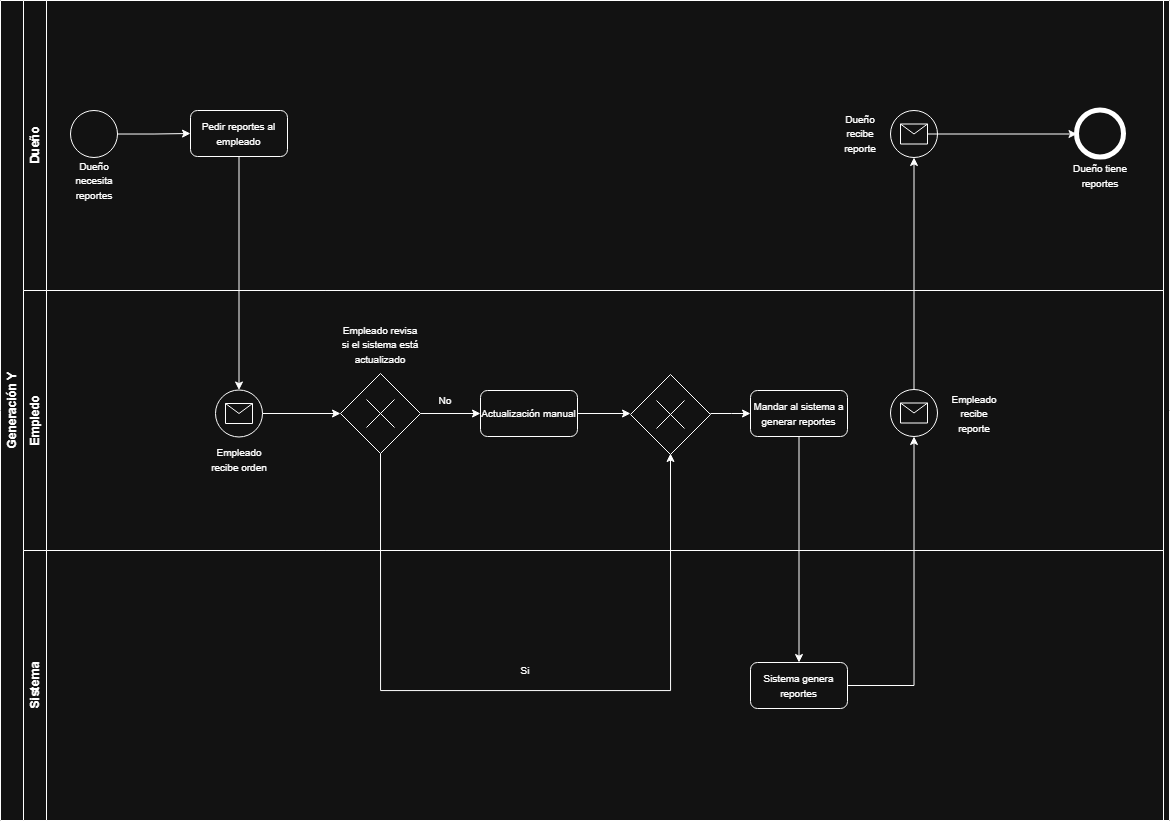

The diagram above was exported from draw.io. Its source (the exported page's mxGraphModel, read from the mxfile embedded in the PNG):
<mxGraphModel dx="1363" dy="835" grid="1" gridSize="10" guides="1" tooltips="1" connect="1" arrows="1" fold="1" page="1" pageScale="1" pageWidth="1169" pageHeight="827" math="0" shadow="0">
  <root>
    <mxCell id="0" />
    <mxCell id="1" parent="0" />
    <mxCell id="cT9h8KXot-58QhMJhM53-1" parent="1" style="swimlane;horizontal=0;whiteSpace=wrap;html=1;" value="Generación Y" vertex="1">
      <mxGeometry height="820" width="1169" as="geometry" />
    </mxCell>
    <mxCell id="cT9h8KXot-58QhMJhM53-2" parent="cT9h8KXot-58QhMJhM53-1" style="swimlane;horizontal=0;whiteSpace=wrap;html=1;" value="Dueño" vertex="1">
      <mxGeometry height="290" width="1140" x="23" as="geometry" />
    </mxCell>
    <mxCell id="cT9h8KXot-58QhMJhM53-10" connectable="0" parent="cT9h8KXot-58QhMJhM53-2" style="group" value="" vertex="1">
      <mxGeometry height="90" width="60" x="40.5" y="110" as="geometry" />
    </mxCell>
    <mxCell id="cT9h8KXot-58QhMJhM53-5" parent="cT9h8KXot-58QhMJhM53-10" style="ellipse;whiteSpace=wrap;html=1;aspect=fixed;" value="" vertex="1">
      <mxGeometry height="47" width="47" x="6.5" as="geometry" />
    </mxCell>
    <mxCell id="cT9h8KXot-58QhMJhM53-9" parent="cT9h8KXot-58QhMJhM53-10" style="text;html=1;whiteSpace=wrap;strokeColor=none;fillColor=none;align=center;verticalAlign=middle;rounded=0;" value="&lt;font style=&quot;font-size: 10px;&quot;&gt;Dueño necesita reportes&lt;/font&gt;" vertex="1">
      <mxGeometry height="40" width="60" y="50" as="geometry" />
    </mxCell>
    <mxCell id="cT9h8KXot-58QhMJhM53-13" connectable="0" parent="cT9h8KXot-58QhMJhM53-2" style="group" value="" vertex="1">
      <mxGeometry height="90" width="60" x="1047" y="110" as="geometry" />
    </mxCell>
    <mxCell id="cT9h8KXot-58QhMJhM53-8" parent="cT9h8KXot-58QhMJhM53-13" style="ellipse;whiteSpace=wrap;html=1;aspect=fixed;strokeWidth=5;" value="" vertex="1">
      <mxGeometry height="47" width="47" x="6.5" as="geometry" />
    </mxCell>
    <mxCell id="cT9h8KXot-58QhMJhM53-11" parent="cT9h8KXot-58QhMJhM53-13" style="text;html=1;whiteSpace=wrap;strokeColor=none;fillColor=none;align=center;verticalAlign=middle;rounded=0;rotation=0;" value="&lt;font style=&quot;font-size: 10px;&quot;&gt;Dueño tiene reportes&lt;/font&gt;" vertex="1">
      <mxGeometry height="50" width="60" y="40" as="geometry" />
    </mxCell>
    <mxCell id="cT9h8KXot-58QhMJhM53-15" edge="1" parent="cT9h8KXot-58QhMJhM53-2" source="cT9h8KXot-58QhMJhM53-5" style="edgeStyle=orthogonalEdgeStyle;rounded=0;orthogonalLoop=1;jettySize=auto;html=1;" target="cT9h8KXot-58QhMJhM53-14">
      <mxGeometry relative="1" as="geometry" />
    </mxCell>
    <mxCell id="cT9h8KXot-58QhMJhM53-14" parent="cT9h8KXot-58QhMJhM53-2" style="rounded=1;whiteSpace=wrap;html=1;" value="&lt;font style=&quot;font-size: 10px;&quot;&gt;Pedir reportes al empleado&lt;/font&gt;" vertex="1">
      <mxGeometry height="46" width="97" x="167" y="110" as="geometry" />
    </mxCell>
    <mxCell id="cT9h8KXot-58QhMJhM53-18" connectable="0" parent="cT9h8KXot-58QhMJhM53-2" style="group" value="" vertex="1">
      <mxGeometry height="47" width="47" x="192" y="389.5" as="geometry" />
    </mxCell>
    <mxCell id="cT9h8KXot-58QhMJhM53-17" parent="cT9h8KXot-58QhMJhM53-18" style="ellipse;whiteSpace=wrap;html=1;aspect=fixed;" value="" vertex="1">
      <mxGeometry height="47" width="47" as="geometry" />
    </mxCell>
    <mxCell id="cT9h8KXot-58QhMJhM53-16" parent="cT9h8KXot-58QhMJhM53-18" style="shape=message;html=1;html=1;outlineConnect=0;labelPosition=center;verticalLabelPosition=bottom;align=center;verticalAlign=top;" value="" vertex="1">
      <mxGeometry height="20" width="27" x="10" y="13.5" as="geometry" />
    </mxCell>
    <mxCell id="cT9h8KXot-58QhMJhM53-21" parent="cT9h8KXot-58QhMJhM53-2" style="text;html=1;whiteSpace=wrap;strokeColor=none;fillColor=none;align=center;verticalAlign=middle;rounded=0;" value="&lt;font style=&quot;font-size: 10px;&quot;&gt;Empleado recibe orden&lt;/font&gt;" vertex="1">
      <mxGeometry height="30" width="60" x="185.5" y="443.5" as="geometry" />
    </mxCell>
    <mxCell id="cT9h8KXot-58QhMJhM53-20" edge="1" parent="cT9h8KXot-58QhMJhM53-2" source="cT9h8KXot-58QhMJhM53-14" style="edgeStyle=orthogonalEdgeStyle;rounded=0;orthogonalLoop=1;jettySize=auto;html=1;entryX=0.5;entryY=0;entryDx=0;entryDy=0;" target="cT9h8KXot-58QhMJhM53-17">
      <mxGeometry relative="1" as="geometry" />
    </mxCell>
    <mxCell id="cT9h8KXot-58QhMJhM53-50" parent="cT9h8KXot-58QhMJhM53-2" style="text;html=1;whiteSpace=wrap;strokeColor=none;fillColor=none;align=center;verticalAlign=middle;rounded=0;" value="&lt;font style=&quot;font-size: 10px;&quot;&gt;Dueño recibe reporte&lt;/font&gt;" vertex="1">
      <mxGeometry height="46" width="60" x="807" y="110" as="geometry" />
    </mxCell>
    <mxCell id="cT9h8KXot-58QhMJhM53-3" parent="cT9h8KXot-58QhMJhM53-1" style="swimlane;horizontal=0;whiteSpace=wrap;html=1;" value="Empledo" vertex="1">
      <mxGeometry height="260" width="1140" x="23" y="290" as="geometry" />
    </mxCell>
    <mxCell id="cT9h8KXot-58QhMJhM53-27" parent="cT9h8KXot-58QhMJhM53-3" style="text;html=1;whiteSpace=wrap;strokeColor=none;fillColor=none;align=center;verticalAlign=middle;rounded=0;" value="&lt;font style=&quot;font-size: 10px;&quot;&gt;Empleado revisa si el sistema está actualizado&lt;/font&gt;" vertex="1">
      <mxGeometry height="60" width="80" x="317" y="24" as="geometry" />
    </mxCell>
    <mxCell id="cT9h8KXot-58QhMJhM53-35" edge="1" parent="cT9h8KXot-58QhMJhM53-3" source="cT9h8KXot-58QhMJhM53-28" style="edgeStyle=orthogonalEdgeStyle;rounded=0;orthogonalLoop=1;jettySize=auto;html=1;entryX=0;entryY=0.5;entryDx=0;entryDy=0;">
      <mxGeometry relative="1" as="geometry">
        <mxPoint x="607" y="123" as="targetPoint" />
      </mxGeometry>
    </mxCell>
    <mxCell id="cT9h8KXot-58QhMJhM53-28" parent="cT9h8KXot-58QhMJhM53-3" style="rounded=1;whiteSpace=wrap;html=1;" value="&lt;font style=&quot;font-size: 10px;&quot;&gt;Actualización manual&lt;/font&gt;" vertex="1">
      <mxGeometry height="46" width="97" x="457" y="100" as="geometry" />
    </mxCell>
    <mxCell id="cT9h8KXot-58QhMJhM53-29" edge="1" parent="cT9h8KXot-58QhMJhM53-3" source="cT9h8KXot-58QhMJhM53-22" style="edgeStyle=orthogonalEdgeStyle;rounded=0;orthogonalLoop=1;jettySize=auto;html=1;" target="cT9h8KXot-58QhMJhM53-28">
      <mxGeometry relative="1" as="geometry" />
    </mxCell>
    <mxCell id="cT9h8KXot-58QhMJhM53-30" parent="cT9h8KXot-58QhMJhM53-3" style="text;html=1;whiteSpace=wrap;strokeColor=none;fillColor=none;align=center;verticalAlign=middle;rounded=0;" value="&lt;font style=&quot;font-size: 10px;&quot;&gt;No&lt;/font&gt;" vertex="1">
      <mxGeometry height="20" width="30" x="407" y="100" as="geometry" />
    </mxCell>
    <mxCell id="cT9h8KXot-58QhMJhM53-36" edge="1" parent="cT9h8KXot-58QhMJhM53-3" source="cT9h8KXot-58QhMJhM53-22" style="edgeStyle=orthogonalEdgeStyle;rounded=0;orthogonalLoop=1;jettySize=auto;html=1;entryX=0.5;entryY=1;entryDx=0;entryDy=0;exitX=0.5;exitY=1;exitDx=0;exitDy=0;">
      <mxGeometry relative="1" as="geometry">
        <Array as="points">
          <mxPoint x="357" y="400" />
          <mxPoint x="647" y="400" />
        </Array>
        <mxPoint x="647" y="163" as="targetPoint" />
      </mxGeometry>
    </mxCell>
    <mxCell id="cT9h8KXot-58QhMJhM53-38" parent="cT9h8KXot-58QhMJhM53-3" style="rounded=1;whiteSpace=wrap;html=1;" value="&lt;span style=&quot;font-size: 10px;&quot;&gt;Mandar al sistema a generar reportes&lt;/span&gt;" vertex="1">
      <mxGeometry height="46" width="97" x="727" y="100" as="geometry" />
    </mxCell>
    <mxCell id="cT9h8KXot-58QhMJhM53-39" edge="1" parent="cT9h8KXot-58QhMJhM53-3" style="edgeStyle=orthogonalEdgeStyle;rounded=0;orthogonalLoop=1;jettySize=auto;html=1;entryX=0;entryY=0.5;entryDx=0;entryDy=0;" target="cT9h8KXot-58QhMJhM53-38">
      <mxGeometry relative="1" as="geometry">
        <mxPoint x="687" y="123" as="sourcePoint" />
      </mxGeometry>
    </mxCell>
    <mxCell id="cT9h8KXot-58QhMJhM53-46" parent="cT9h8KXot-58QhMJhM53-3" style="text;html=1;whiteSpace=wrap;strokeColor=none;fillColor=none;align=center;verticalAlign=middle;rounded=0;" value="&lt;font style=&quot;font-size: 10px;&quot;&gt;Empleado recibe reporte&lt;/font&gt;" vertex="1">
      <mxGeometry height="47" width="60" x="920.5" y="99" as="geometry" />
    </mxCell>
    <mxCell id="cT9h8KXot-58QhMJhM53-43" connectable="0" parent="cT9h8KXot-58QhMJhM53-3" style="group" value="" vertex="1">
      <mxGeometry height="47" width="47" x="867" y="99" as="geometry" />
    </mxCell>
    <mxCell id="cT9h8KXot-58QhMJhM53-44" parent="cT9h8KXot-58QhMJhM53-43" style="ellipse;whiteSpace=wrap;html=1;aspect=fixed;" value="" vertex="1">
      <mxGeometry height="47" width="47" as="geometry" />
    </mxCell>
    <mxCell id="cT9h8KXot-58QhMJhM53-45" parent="cT9h8KXot-58QhMJhM53-43" style="shape=message;html=1;html=1;outlineConnect=0;labelPosition=center;verticalLabelPosition=bottom;align=center;verticalAlign=top;" value="" vertex="1">
      <mxGeometry height="20" width="27" x="10" y="13.5" as="geometry" />
    </mxCell>
    <mxCell id="8_whOvYxlS7EtsHe9BCt-2" connectable="0" parent="cT9h8KXot-58QhMJhM53-3" style="group" value="" vertex="1">
      <mxGeometry height="80" width="80" x="317" y="83" as="geometry" />
    </mxCell>
    <mxCell id="cT9h8KXot-58QhMJhM53-22" parent="8_whOvYxlS7EtsHe9BCt-2" style="rhombus;whiteSpace=wrap;html=1;" value="" vertex="1">
      <mxGeometry height="80" width="80" as="geometry" />
    </mxCell>
    <mxCell id="8_whOvYxlS7EtsHe9BCt-1" connectable="0" parent="8_whOvYxlS7EtsHe9BCt-2" style="group;rotation=45;" value="" vertex="1">
      <mxGeometry height="40" width="40" x="20" y="20" as="geometry" />
    </mxCell>
    <mxCell id="cT9h8KXot-58QhMJhM53-24" edge="1" parent="8_whOvYxlS7EtsHe9BCt-1" style="endArrow=none;html=1;rounded=0;" value="">
      <mxGeometry height="50" relative="1" width="50" as="geometry">
        <mxPoint x="34" y="34" as="sourcePoint" />
        <mxPoint x="6" y="6" as="targetPoint" />
      </mxGeometry>
    </mxCell>
    <mxCell id="cT9h8KXot-58QhMJhM53-25" edge="1" parent="8_whOvYxlS7EtsHe9BCt-1" style="endArrow=none;html=1;rounded=0;" value="">
      <mxGeometry height="50" relative="1" width="50" as="geometry">
        <mxPoint x="34" y="6" as="sourcePoint" />
        <mxPoint x="6" y="34" as="targetPoint" />
      </mxGeometry>
    </mxCell>
    <mxCell id="cT9h8KXot-58QhMJhM53-4" parent="cT9h8KXot-58QhMJhM53-1" style="swimlane;horizontal=0;whiteSpace=wrap;html=1;" value="Sistema" vertex="1">
      <mxGeometry height="270" width="1140" x="23" y="550" as="geometry" />
    </mxCell>
    <mxCell id="cT9h8KXot-58QhMJhM53-37" parent="cT9h8KXot-58QhMJhM53-4" style="text;html=1;whiteSpace=wrap;strokeColor=none;fillColor=none;align=center;verticalAlign=middle;rounded=0;" value="&lt;font style=&quot;font-size: 10px;&quot;&gt;Si&lt;/font&gt;" vertex="1">
      <mxGeometry height="20" width="30" x="487" y="110" as="geometry" />
    </mxCell>
    <mxCell id="cT9h8KXot-58QhMJhM53-40" parent="cT9h8KXot-58QhMJhM53-4" style="rounded=1;whiteSpace=wrap;html=1;" value="&lt;span style=&quot;font-size: 10px;&quot;&gt;Sistema genera reportes&lt;/span&gt;" vertex="1">
      <mxGeometry height="46" width="97" x="727" y="112" as="geometry" />
    </mxCell>
    <mxCell id="cT9h8KXot-58QhMJhM53-23" edge="1" parent="cT9h8KXot-58QhMJhM53-1" source="cT9h8KXot-58QhMJhM53-22" style="edgeStyle=orthogonalEdgeStyle;rounded=0;orthogonalLoop=1;jettySize=auto;html=1;startArrow=classic;startFill=1;endArrow=none;endFill=0;entryX=1;entryY=0.5;entryDx=0;entryDy=0;" target="cT9h8KXot-58QhMJhM53-17">
      <mxGeometry relative="1" as="geometry">
        <mxPoint x="330" y="414" as="targetPoint" />
      </mxGeometry>
    </mxCell>
    <mxCell id="cT9h8KXot-58QhMJhM53-41" edge="1" parent="cT9h8KXot-58QhMJhM53-1" source="cT9h8KXot-58QhMJhM53-38" style="edgeStyle=orthogonalEdgeStyle;rounded=0;orthogonalLoop=1;jettySize=auto;html=1;entryX=0.5;entryY=0;entryDx=0;entryDy=0;" target="cT9h8KXot-58QhMJhM53-40">
      <mxGeometry relative="1" as="geometry" />
    </mxCell>
    <mxCell id="cT9h8KXot-58QhMJhM53-52" edge="1" parent="cT9h8KXot-58QhMJhM53-1" source="cT9h8KXot-58QhMJhM53-40" style="edgeStyle=orthogonalEdgeStyle;rounded=0;orthogonalLoop=1;jettySize=auto;html=1;entryX=0.5;entryY=1;entryDx=0;entryDy=0;" target="cT9h8KXot-58QhMJhM53-44">
      <mxGeometry relative="1" as="geometry" />
    </mxCell>
    <mxCell id="cT9h8KXot-58QhMJhM53-47" connectable="0" parent="1" style="group" value="" vertex="1">
      <mxGeometry height="47" width="47" x="890" y="110" as="geometry" />
    </mxCell>
    <mxCell id="cT9h8KXot-58QhMJhM53-48" parent="cT9h8KXot-58QhMJhM53-47" style="ellipse;whiteSpace=wrap;html=1;aspect=fixed;" value="" vertex="1">
      <mxGeometry height="47" width="47" as="geometry" />
    </mxCell>
    <mxCell id="cT9h8KXot-58QhMJhM53-49" parent="cT9h8KXot-58QhMJhM53-47" style="shape=message;html=1;html=1;outlineConnect=0;labelPosition=center;verticalLabelPosition=bottom;align=center;verticalAlign=top;" value="" vertex="1">
      <mxGeometry height="20" width="27" x="10" y="13.5" as="geometry" />
    </mxCell>
    <mxCell id="cT9h8KXot-58QhMJhM53-53" edge="1" parent="1" source="cT9h8KXot-58QhMJhM53-44" style="edgeStyle=orthogonalEdgeStyle;rounded=0;orthogonalLoop=1;jettySize=auto;html=1;entryX=0.5;entryY=1;entryDx=0;entryDy=0;" target="cT9h8KXot-58QhMJhM53-48">
      <mxGeometry relative="1" as="geometry">
        <mxPoint x="910" y="140" as="targetPoint" />
      </mxGeometry>
    </mxCell>
    <mxCell id="cT9h8KXot-58QhMJhM53-55" edge="1" parent="1" source="cT9h8KXot-58QhMJhM53-49" style="edgeStyle=orthogonalEdgeStyle;rounded=0;orthogonalLoop=1;jettySize=auto;html=1;entryX=0;entryY=0.5;entryDx=0;entryDy=0;" target="cT9h8KXot-58QhMJhM53-8">
      <mxGeometry relative="1" as="geometry" />
    </mxCell>
    <mxCell id="8_whOvYxlS7EtsHe9BCt-3" connectable="0" parent="1" style="group" value="" vertex="1">
      <mxGeometry height="80" width="80" x="630" y="374" as="geometry" />
    </mxCell>
    <mxCell id="8_whOvYxlS7EtsHe9BCt-4" parent="8_whOvYxlS7EtsHe9BCt-3" style="rhombus;whiteSpace=wrap;html=1;" value="" vertex="1">
      <mxGeometry height="80" width="80" as="geometry" />
    </mxCell>
    <mxCell id="8_whOvYxlS7EtsHe9BCt-5" connectable="0" parent="8_whOvYxlS7EtsHe9BCt-3" style="group;rotation=45;" value="" vertex="1">
      <mxGeometry height="40" width="40" x="20" y="20" as="geometry" />
    </mxCell>
    <mxCell id="8_whOvYxlS7EtsHe9BCt-6" edge="1" parent="8_whOvYxlS7EtsHe9BCt-5" style="endArrow=none;html=1;rounded=0;" value="">
      <mxGeometry height="50" relative="1" width="50" as="geometry">
        <mxPoint x="34" y="34" as="sourcePoint" />
        <mxPoint x="6" y="6" as="targetPoint" />
      </mxGeometry>
    </mxCell>
    <mxCell id="8_whOvYxlS7EtsHe9BCt-7" edge="1" parent="8_whOvYxlS7EtsHe9BCt-5" style="endArrow=none;html=1;rounded=0;" value="">
      <mxGeometry height="50" relative="1" width="50" as="geometry">
        <mxPoint x="34" y="6" as="sourcePoint" />
        <mxPoint x="6" y="34" as="targetPoint" />
      </mxGeometry>
    </mxCell>
  </root>
</mxGraphModel>